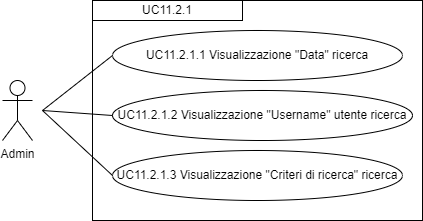

The diagram above was exported from draw.io. Its source (the exported page's mxGraphModel, read from the mxfile embedded in the PNG):
<mxGraphModel dx="1050" dy="557" grid="1" gridSize="10" guides="1" tooltips="1" connect="1" arrows="1" fold="1" page="1" pageScale="1" pageWidth="827" pageHeight="1169" math="0" shadow="0">
  <root>
    <mxCell id="0" />
    <mxCell id="1" parent="0" />
    <mxCell id="iutSHebiozzECPOfnKj3-2" value="Admin&lt;div&gt;&lt;br&gt;&lt;/div&gt;" style="shape=umlActor;verticalLabelPosition=bottom;verticalAlign=top;html=1;outlineConnect=0;" parent="1" vertex="1">
      <mxGeometry x="210" y="320" width="30" height="60" as="geometry" />
    </mxCell>
    <mxCell id="iutSHebiozzECPOfnKj3-9" value="" style="rounded=0;whiteSpace=wrap;html=1;fillColor=none;" parent="1" vertex="1">
      <mxGeometry x="300" y="240" width="330" height="220" as="geometry" />
    </mxCell>
    <mxCell id="iutSHebiozzECPOfnKj3-10" value="&lt;div style=&quot;&quot;&gt;UC11.2.1&lt;/div&gt;" style="rounded=0;whiteSpace=wrap;html=1;fillColor=none;align=center;" parent="1" vertex="1">
      <mxGeometry x="300" y="240" width="150" height="20" as="geometry" />
    </mxCell>
    <mxCell id="iutSHebiozzECPOfnKj3-11" value="UC11.2.1.1 Visualizzazione &quot;Data&quot; ricerca" style="ellipse;whiteSpace=wrap;html=1;" parent="1" vertex="1">
      <mxGeometry x="320" y="270" width="290" height="50" as="geometry" />
    </mxCell>
    <mxCell id="iutSHebiozzECPOfnKj3-16" value="" style="endArrow=none;html=1;rounded=0;entryX=0;entryY=0.5;entryDx=0;entryDy=0;" parent="1" target="iutSHebiozzECPOfnKj3-11" edge="1">
      <mxGeometry width="50" height="50" relative="1" as="geometry">
        <mxPoint x="250" y="350" as="sourcePoint" />
        <mxPoint x="440" y="400" as="targetPoint" />
      </mxGeometry>
    </mxCell>
    <mxCell id="HJC999VqFvGEXIUJuZye-1" value="UC11.2.1.2 Visualizzazione &quot;Username&quot; utente ricerca" style="ellipse;whiteSpace=wrap;html=1;" parent="1" vertex="1">
      <mxGeometry x="320" y="330" width="300" height="50" as="geometry" />
    </mxCell>
    <mxCell id="HJC999VqFvGEXIUJuZye-2" value="UC11.2.1.3 Visualizzazione &quot;Criteri di ricerca&quot; ricerca" style="ellipse;whiteSpace=wrap;html=1;" parent="1" vertex="1">
      <mxGeometry x="320" y="390" width="290" height="50" as="geometry" />
    </mxCell>
    <mxCell id="HJC999VqFvGEXIUJuZye-3" value="" style="endArrow=none;html=1;rounded=0;entryX=0;entryY=0.5;entryDx=0;entryDy=0;" parent="1" target="HJC999VqFvGEXIUJuZye-1" edge="1">
      <mxGeometry width="50" height="50" relative="1" as="geometry">
        <mxPoint x="250" y="350" as="sourcePoint" />
        <mxPoint x="330" y="305" as="targetPoint" />
      </mxGeometry>
    </mxCell>
    <mxCell id="HJC999VqFvGEXIUJuZye-4" value="" style="endArrow=none;html=1;rounded=0;entryX=0;entryY=0.5;entryDx=0;entryDy=0;" parent="1" target="HJC999VqFvGEXIUJuZye-2" edge="1">
      <mxGeometry width="50" height="50" relative="1" as="geometry">
        <mxPoint x="250" y="350" as="sourcePoint" />
        <mxPoint x="340" y="315" as="targetPoint" />
      </mxGeometry>
    </mxCell>
  </root>
</mxGraphModel>